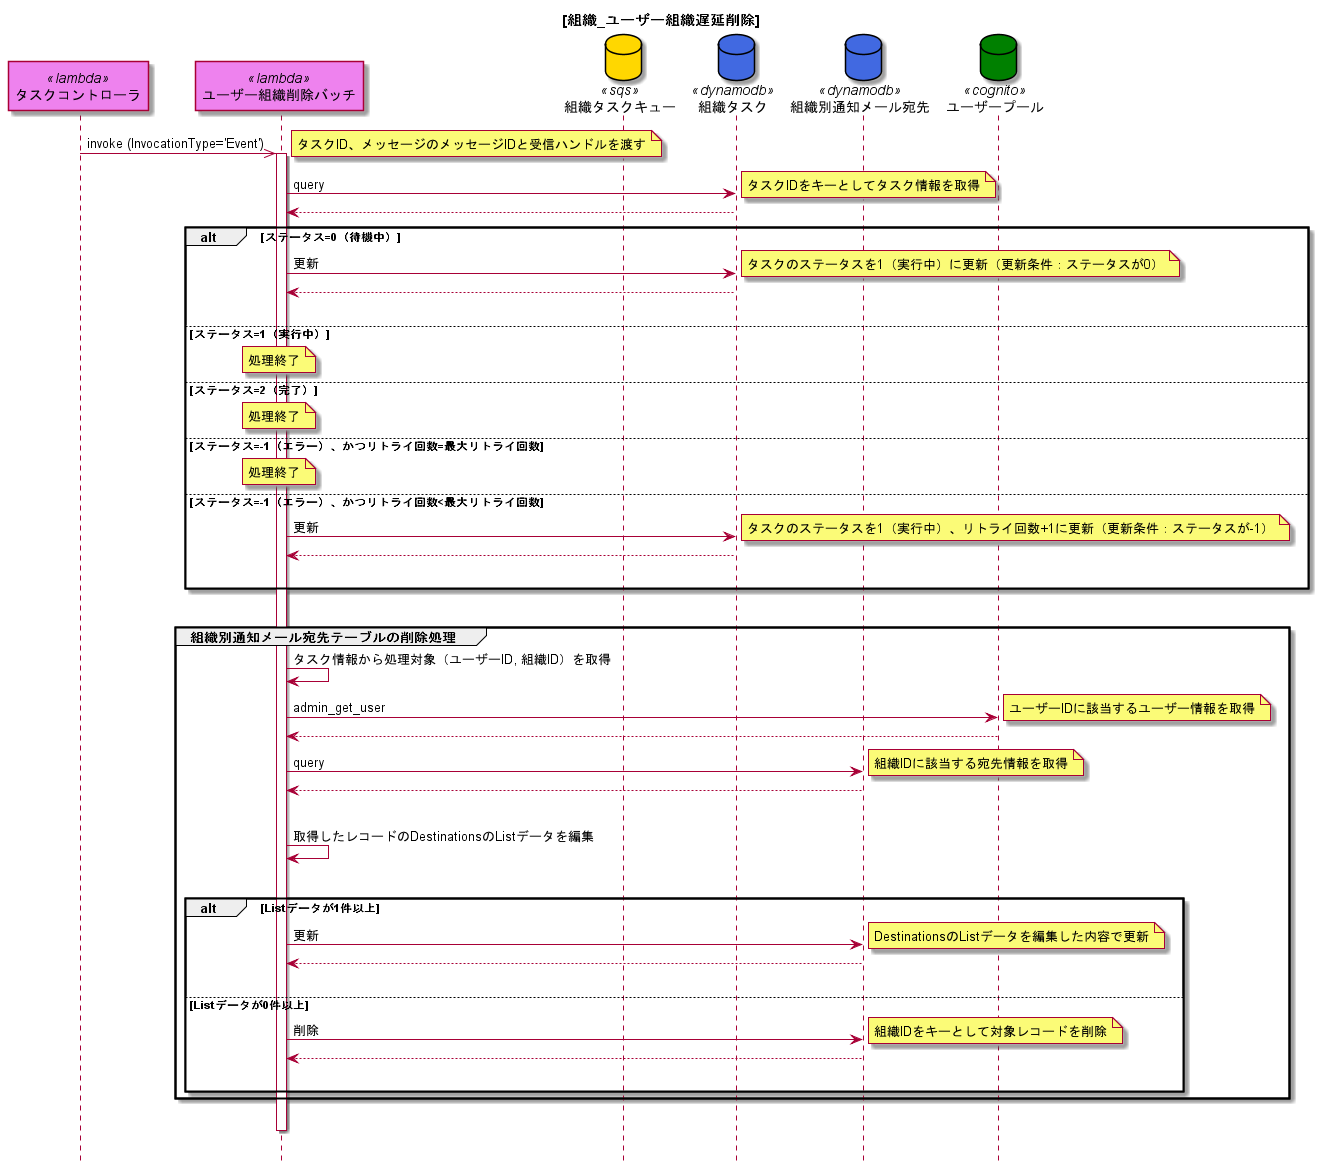

The diagram above was rendered by PlantUML. Its source (embedded in the PNG):
@startuml{Batch_組織_ユーザー組織遅延削除.png}
title [組織_ユーザー組織遅延削除]
hide footbox

participant タスクコントローラ as controller <<lambda>> #violet
participant ユーザー組織削除バッチ as batch_org_delete <<lambda>> #violet
database 組織タスクキュー as queue_org_task <<sqs>> #gold
database 組織タスク as table_org_task <<dynamodb>> #royalblue
database 組織別通知メール宛先 as table_org_notice <<dynamodb>> #royalblue
database ユーザープール as cognito_user_pool <<cognito>> #green


controller ->> batch_org_delete :invoke (InvocationType='Event')
note right :タスクID、メッセージのメッセージIDと受信ハンドルを渡す
activate batch_org_delete
    batch_org_delete -> table_org_task :query
    note right :タスクIDをキーとしてタスク情報を取得
    table_org_task --> batch_org_delete
    alt ステータス=0（待機中）
        batch_org_delete -> table_org_task :更新
        note right :タスクのステータスを1（実行中）に更新（更新条件：ステータスが0）
        table_org_task --> batch_org_delete
        |||
    else ステータス=1（実行中）
        note over batch_org_delete: 処理終了
    else ステータス=2（完了）
        note over batch_org_delete: 処理終了
    else ステータス=-1（エラー）、かつリトライ回数=最大リトライ回数
        note over batch_org_delete: 処理終了
    else ステータス=-1（エラー）、かつリトライ回数<最大リトライ回数
        batch_org_delete -> table_org_task :更新
        note right :タスクのステータスを1（実行中）、リトライ回数+1に更新（更新条件：ステータスが-1）
        table_org_task --> batch_org_delete
        |||
    end
    |||
    group 組織別通知メール宛先テーブルの削除処理
        batch_org_delete -> batch_org_delete :タスク情報から処理対象（ユーザーID, 組織ID）を取得
        batch_org_delete -> cognito_user_pool :admin_get_user
        note right :ユーザーIDに該当するユーザー情報を取得
        cognito_user_pool --> batch_org_delete
        batch_org_delete -> table_org_notice :query
        note right :組織IDに該当する宛先情報を取得
        table_org_notice --> batch_org_delete
        |||
        batch_org_delete -> batch_org_delete: 取得したレコードのDestinationsのListデータを編集
        |||
        alt Listデータが1件以上
            batch_org_delete -> table_org_notice :更新
            note right :DestinationsのListデータを編集した内容で更新
            table_org_notice --> batch_org_delete
            |||
        else Listデータが0件以上
            batch_org_delete -> table_org_notice :削除
            note right :組織IDをキーとして対象レコードを削除
            table_org_notice --> batch_org_delete
            |||
        end
    end
    |||
deactivate batch_org_delete
|||



@enduml